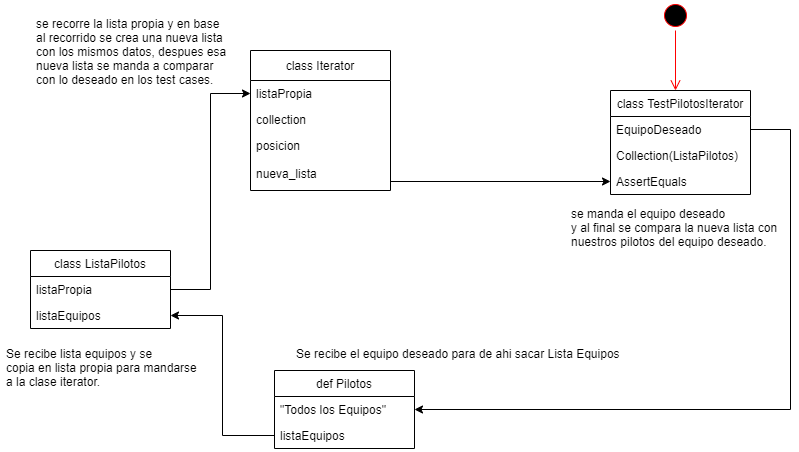

The diagram above was exported from draw.io. Its source (the exported page's mxGraphModel, read from the mxfile embedded in the PNG):
<mxGraphModel dx="1092" dy="1673" grid="1" gridSize="10" guides="1" tooltips="1" connect="1" arrows="1" fold="1" page="1" pageScale="1" pageWidth="827" pageHeight="1169" math="0" shadow="0">
  <root>
    <mxCell id="WIyWlLk6GJQsqaUBKTNV-0" />
    <mxCell id="WIyWlLk6GJQsqaUBKTNV-1" parent="WIyWlLk6GJQsqaUBKTNV-0" />
    <mxCell id="EzGo52D6pgV47AL57nCL-13" style="edgeStyle=orthogonalEdgeStyle;rounded=0;orthogonalLoop=1;jettySize=auto;html=1;exitX=1;exitY=0.5;exitDx=0;exitDy=0;" edge="1" parent="WIyWlLk6GJQsqaUBKTNV-1" source="EzGo52D6pgV47AL57nCL-1" target="EzGo52D6pgV47AL57nCL-5">
      <mxGeometry relative="1" as="geometry" />
    </mxCell>
    <mxCell id="EzGo52D6pgV47AL57nCL-0" value="class ListaPilotos" style="swimlane;fontStyle=0;childLayout=stackLayout;horizontal=1;startSize=26;fillColor=none;horizontalStack=0;resizeParent=1;resizeParentMax=0;resizeLast=0;collapsible=1;marginBottom=0;" vertex="1" parent="WIyWlLk6GJQsqaUBKTNV-1">
      <mxGeometry x="30" y="240" width="140" height="78" as="geometry" />
    </mxCell>
    <mxCell id="EzGo52D6pgV47AL57nCL-1" value="listaPropia" style="text;strokeColor=none;fillColor=none;align=left;verticalAlign=top;spacingLeft=4;spacingRight=4;overflow=hidden;rotatable=0;points=[[0,0.5],[1,0.5]];portConstraint=eastwest;" vertex="1" parent="EzGo52D6pgV47AL57nCL-0">
      <mxGeometry y="26" width="140" height="26" as="geometry" />
    </mxCell>
    <mxCell id="EzGo52D6pgV47AL57nCL-2" value="listaEquipos" style="text;strokeColor=none;fillColor=none;align=left;verticalAlign=top;spacingLeft=4;spacingRight=4;overflow=hidden;rotatable=0;points=[[0,0.5],[1,0.5]];portConstraint=eastwest;" vertex="1" parent="EzGo52D6pgV47AL57nCL-0">
      <mxGeometry y="52" width="140" height="26" as="geometry" />
    </mxCell>
    <mxCell id="EzGo52D6pgV47AL57nCL-4" value="class Iterator" style="swimlane;fontStyle=0;childLayout=stackLayout;horizontal=1;startSize=30;fillColor=none;horizontalStack=0;resizeParent=1;resizeParentMax=0;resizeLast=0;collapsible=1;marginBottom=0;" vertex="1" parent="WIyWlLk6GJQsqaUBKTNV-1">
      <mxGeometry x="250" y="40" width="140" height="140" as="geometry">
        <mxRectangle x="150" y="40" width="70" height="26" as="alternateBounds" />
      </mxGeometry>
    </mxCell>
    <mxCell id="EzGo52D6pgV47AL57nCL-5" value="listaPropia" style="text;strokeColor=none;fillColor=none;align=left;verticalAlign=top;spacingLeft=4;spacingRight=4;overflow=hidden;rotatable=0;points=[[0,0.5],[1,0.5]];portConstraint=eastwest;" vertex="1" parent="EzGo52D6pgV47AL57nCL-4">
      <mxGeometry y="30" width="140" height="26" as="geometry" />
    </mxCell>
    <mxCell id="EzGo52D6pgV47AL57nCL-6" value="collection" style="text;strokeColor=none;fillColor=none;align=left;verticalAlign=top;spacingLeft=4;spacingRight=4;overflow=hidden;rotatable=0;points=[[0,0.5],[1,0.5]];portConstraint=eastwest;" vertex="1" parent="EzGo52D6pgV47AL57nCL-4">
      <mxGeometry y="56" width="140" height="26" as="geometry" />
    </mxCell>
    <mxCell id="EzGo52D6pgV47AL57nCL-7" value="posicion&#10;&#10;nueva_lista&#10;" style="text;strokeColor=none;fillColor=none;align=left;verticalAlign=top;spacingLeft=4;spacingRight=4;overflow=hidden;rotatable=0;points=[[0,0.5],[1,0.5]];portConstraint=eastwest;" vertex="1" parent="EzGo52D6pgV47AL57nCL-4">
      <mxGeometry y="82" width="140" height="58" as="geometry" />
    </mxCell>
    <mxCell id="EzGo52D6pgV47AL57nCL-14" value="def Pilotos" style="swimlane;fontStyle=0;childLayout=stackLayout;horizontal=1;startSize=26;fillColor=none;horizontalStack=0;resizeParent=1;resizeParentMax=0;resizeLast=0;collapsible=1;marginBottom=0;" vertex="1" parent="WIyWlLk6GJQsqaUBKTNV-1">
      <mxGeometry x="274" y="360" width="140" height="78" as="geometry" />
    </mxCell>
    <mxCell id="EzGo52D6pgV47AL57nCL-15" value="&quot;Todos los Equipos&quot;" style="text;strokeColor=none;fillColor=none;align=left;verticalAlign=top;spacingLeft=4;spacingRight=4;overflow=hidden;rotatable=0;points=[[0,0.5],[1,0.5]];portConstraint=eastwest;" vertex="1" parent="EzGo52D6pgV47AL57nCL-14">
      <mxGeometry y="26" width="140" height="26" as="geometry" />
    </mxCell>
    <mxCell id="EzGo52D6pgV47AL57nCL-16" value="listaEquipos" style="text;strokeColor=none;fillColor=none;align=left;verticalAlign=top;spacingLeft=4;spacingRight=4;overflow=hidden;rotatable=0;points=[[0,0.5],[1,0.5]];portConstraint=eastwest;" vertex="1" parent="EzGo52D6pgV47AL57nCL-14">
      <mxGeometry y="52" width="140" height="26" as="geometry" />
    </mxCell>
    <mxCell id="EzGo52D6pgV47AL57nCL-18" style="edgeStyle=orthogonalEdgeStyle;rounded=0;orthogonalLoop=1;jettySize=auto;html=1;exitX=0;exitY=0.5;exitDx=0;exitDy=0;entryX=1;entryY=0.5;entryDx=0;entryDy=0;" edge="1" parent="WIyWlLk6GJQsqaUBKTNV-1" source="EzGo52D6pgV47AL57nCL-16" target="EzGo52D6pgV47AL57nCL-2">
      <mxGeometry relative="1" as="geometry" />
    </mxCell>
    <mxCell id="EzGo52D6pgV47AL57nCL-19" value="class TestPilotosIterator" style="swimlane;fontStyle=0;childLayout=stackLayout;horizontal=1;startSize=26;fillColor=none;horizontalStack=0;resizeParent=1;resizeParentMax=0;resizeLast=0;collapsible=1;marginBottom=0;" vertex="1" parent="WIyWlLk6GJQsqaUBKTNV-1">
      <mxGeometry x="610" y="80" width="140" height="104" as="geometry" />
    </mxCell>
    <mxCell id="EzGo52D6pgV47AL57nCL-20" value="EquipoDeseado" style="text;strokeColor=none;fillColor=none;align=left;verticalAlign=top;spacingLeft=4;spacingRight=4;overflow=hidden;rotatable=0;points=[[0,0.5],[1,0.5]];portConstraint=eastwest;" vertex="1" parent="EzGo52D6pgV47AL57nCL-19">
      <mxGeometry y="26" width="140" height="26" as="geometry" />
    </mxCell>
    <mxCell id="EzGo52D6pgV47AL57nCL-21" value="Collection(ListaPilotos)" style="text;strokeColor=none;fillColor=none;align=left;verticalAlign=top;spacingLeft=4;spacingRight=4;overflow=hidden;rotatable=0;points=[[0,0.5],[1,0.5]];portConstraint=eastwest;" vertex="1" parent="EzGo52D6pgV47AL57nCL-19">
      <mxGeometry y="52" width="140" height="26" as="geometry" />
    </mxCell>
    <mxCell id="EzGo52D6pgV47AL57nCL-22" value="AssertEquals" style="text;strokeColor=none;fillColor=none;align=left;verticalAlign=top;spacingLeft=4;spacingRight=4;overflow=hidden;rotatable=0;points=[[0,0.5],[1,0.5]];portConstraint=eastwest;" vertex="1" parent="EzGo52D6pgV47AL57nCL-19">
      <mxGeometry y="78" width="140" height="26" as="geometry" />
    </mxCell>
    <mxCell id="EzGo52D6pgV47AL57nCL-23" style="edgeStyle=orthogonalEdgeStyle;rounded=0;orthogonalLoop=1;jettySize=auto;html=1;entryX=1;entryY=0.5;entryDx=0;entryDy=0;exitX=1;exitY=0.5;exitDx=0;exitDy=0;" edge="1" parent="WIyWlLk6GJQsqaUBKTNV-1" source="EzGo52D6pgV47AL57nCL-20" target="EzGo52D6pgV47AL57nCL-15">
      <mxGeometry relative="1" as="geometry">
        <Array as="points">
          <mxPoint x="790" y="119" />
          <mxPoint x="790" y="399" />
        </Array>
      </mxGeometry>
    </mxCell>
    <mxCell id="EzGo52D6pgV47AL57nCL-24" style="edgeStyle=orthogonalEdgeStyle;rounded=0;orthogonalLoop=1;jettySize=auto;html=1;exitX=1;exitY=0.5;exitDx=0;exitDy=0;" edge="1" parent="WIyWlLk6GJQsqaUBKTNV-1" source="EzGo52D6pgV47AL57nCL-7" target="EzGo52D6pgV47AL57nCL-22">
      <mxGeometry relative="1" as="geometry">
        <Array as="points">
          <mxPoint x="390" y="171" />
        </Array>
      </mxGeometry>
    </mxCell>
    <mxCell id="EzGo52D6pgV47AL57nCL-25" value="Se recibe el equipo deseado para de ahi sacar Lista Equipos" style="text;strokeColor=none;fillColor=none;align=left;verticalAlign=top;spacingLeft=4;spacingRight=4;overflow=hidden;rotatable=0;points=[[0,0.5],[1,0.5]];portConstraint=eastwest;" vertex="1" parent="WIyWlLk6GJQsqaUBKTNV-1">
      <mxGeometry x="290" y="330" width="340" height="26" as="geometry" />
    </mxCell>
    <mxCell id="EzGo52D6pgV47AL57nCL-26" value="" style="ellipse;html=1;shape=startState;fillColor=#000000;strokeColor=#ff0000;" vertex="1" parent="WIyWlLk6GJQsqaUBKTNV-1">
      <mxGeometry x="660" y="-10" width="30" height="30" as="geometry" />
    </mxCell>
    <mxCell id="EzGo52D6pgV47AL57nCL-27" value="" style="edgeStyle=orthogonalEdgeStyle;html=1;verticalAlign=bottom;endArrow=open;endSize=8;strokeColor=#ff0000;" edge="1" source="EzGo52D6pgV47AL57nCL-26" parent="WIyWlLk6GJQsqaUBKTNV-1">
      <mxGeometry relative="1" as="geometry">
        <mxPoint x="675" y="80" as="targetPoint" />
      </mxGeometry>
    </mxCell>
    <mxCell id="EzGo52D6pgV47AL57nCL-29" value="se manda el equipo deseado&#10;y al final se compara la nueva lista con &#10;nuestros pilotos del equipo deseado." style="text;strokeColor=none;fillColor=none;align=left;verticalAlign=top;spacingLeft=4;spacingRight=4;overflow=hidden;rotatable=0;points=[[0,0.5],[1,0.5]];portConstraint=eastwest;" vertex="1" parent="WIyWlLk6GJQsqaUBKTNV-1">
      <mxGeometry x="565" y="190" width="220" height="50" as="geometry" />
    </mxCell>
    <mxCell id="EzGo52D6pgV47AL57nCL-30" value="Se recibe lista equipos y se &#10;copia en lista propia para mandarse&#10;a la clase iterator." style="text;strokeColor=none;fillColor=none;align=left;verticalAlign=top;spacingLeft=4;spacingRight=4;overflow=hidden;rotatable=0;points=[[0,0.5],[1,0.5]];portConstraint=eastwest;" vertex="1" parent="WIyWlLk6GJQsqaUBKTNV-1">
      <mxGeometry y="330" width="210" height="60" as="geometry" />
    </mxCell>
    <mxCell id="EzGo52D6pgV47AL57nCL-31" value="se recorre la lista propia y en base&#10;al recorrido se crea una nueva lista&#10;con los mismos datos, despues esa&#10;nueva lista se manda a comparar&#10;con lo deseado en los test cases." style="text;strokeColor=none;fillColor=none;align=left;verticalAlign=top;spacingLeft=4;spacingRight=4;overflow=hidden;rotatable=0;points=[[0,0.5],[1,0.5]];portConstraint=eastwest;" vertex="1" parent="WIyWlLk6GJQsqaUBKTNV-1">
      <mxGeometry x="30" width="210" height="80" as="geometry" />
    </mxCell>
  </root>
</mxGraphModel>